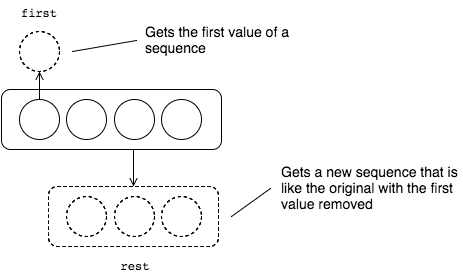

The diagram above was exported from draw.io. Its source (the exported page's mxGraphModel, read from the mxfile embedded in the PNG):
<mxGraphModel dx="1380" dy="1947" grid="0" gridSize="10" guides="1" tooltips="1" connect="1" arrows="1" fold="1" page="1" pageScale="1" pageWidth="826" pageHeight="1169" background="#ffffff" math="0" shadow="0">
  <root>
    <mxCell id="0" />
    <mxCell id="1" parent="0" />
    <mxCell id="2" value="" style="group" vertex="1" connectable="0" parent="1">
      <mxGeometry x="73" y="260" width="458" height="273" as="geometry" />
    </mxCell>
    <mxCell id="3" value="" style="rounded=1;whiteSpace=wrap;html=1;strokeColor=#000000;strokeWidth=1;fillColor=none;gradientColor=none;fontFamily=Verdana;fontSize=10;fontColor=#000000;align=center;" vertex="1" parent="2">
      <mxGeometry y="88" width="220" height="60" as="geometry" />
    </mxCell>
    <mxCell id="4" value="" style="ellipse;whiteSpace=wrap;html=1;rounded=0;strokeColor=#000000;strokeWidth=1;fillColor=none;gradientColor=none;fontFamily=Verdana;fontSize=10;fontColor=#000000;align=center;" vertex="1" parent="2">
      <mxGeometry x="160" y="98" width="40" height="40" as="geometry" />
    </mxCell>
    <mxCell id="5" value="" style="ellipse;whiteSpace=wrap;html=1;rounded=0;strokeColor=#000000;strokeWidth=1;fillColor=none;gradientColor=none;fontFamily=Verdana;fontSize=10;fontColor=#000000;align=center;" vertex="1" parent="2">
      <mxGeometry x="113" y="98" width="40" height="40" as="geometry" />
    </mxCell>
    <mxCell id="6" value="" style="ellipse;whiteSpace=wrap;html=1;rounded=0;strokeColor=#000000;strokeWidth=1;fillColor=none;gradientColor=none;fontFamily=Verdana;fontSize=10;fontColor=#000000;align=center;" vertex="1" parent="2">
      <mxGeometry x="65" y="98" width="40" height="40" as="geometry" />
    </mxCell>
    <mxCell id="7" value="" style="ellipse;whiteSpace=wrap;html=1;rounded=0;strokeColor=#000000;strokeWidth=1;fillColor=none;gradientColor=none;fontFamily=Verdana;fontSize=10;fontColor=#000000;align=center;" vertex="1" parent="2">
      <mxGeometry x="18" y="98" width="40" height="40" as="geometry" />
    </mxCell>
    <mxCell id="8" style="edgeStyle=none;html=1;endArrow=none;endFill=0;jettySize=auto;orthogonalLoop=1;strokeColor=#000000;strokeWidth=1;fontFamily=Helvetica;fontSize=14;fontColor=#000000;align=center;" edge="1" parent="2">
      <mxGeometry relative="1" as="geometry">
        <mxPoint x="71" y="50" as="sourcePoint" />
        <mxPoint x="135" y="39" as="targetPoint" />
      </mxGeometry>
    </mxCell>
    <mxCell id="9" value="" style="ellipse;whiteSpace=wrap;html=1;rounded=0;strokeColor=#000000;strokeWidth=1;fillColor=none;gradientColor=none;fontFamily=Verdana;fontSize=10;fontColor=#000000;align=center;dashed=1;" vertex="1" parent="2">
      <mxGeometry x="18" y="30" width="40" height="40" as="geometry" />
    </mxCell>
    <mxCell id="11" style="edgeStyle=none;html=1;endArrow=none;endFill=0;jettySize=auto;orthogonalLoop=1;strokeColor=#000000;strokeWidth=1;fontFamily=Helvetica;fontSize=14;fontColor=#000000;align=center;" edge="1" parent="2">
      <mxGeometry relative="1" as="geometry">
        <mxPoint x="230" y="215" as="sourcePoint" />
        <mxPoint x="269" y="187" as="targetPoint" />
      </mxGeometry>
    </mxCell>
    <mxCell id="12" value="" style="rounded=1;whiteSpace=wrap;html=1;strokeColor=#000000;strokeWidth=1;fillColor=none;gradientColor=none;fontFamily=Verdana;fontSize=10;fontColor=#000000;align=center;dashed=1;" vertex="1" parent="2">
      <mxGeometry x="47" y="185" width="170" height="60" as="geometry" />
    </mxCell>
    <mxCell id="13" value="" style="ellipse;whiteSpace=wrap;html=1;rounded=0;strokeColor=#000000;strokeWidth=1;fillColor=none;gradientColor=none;fontFamily=Verdana;fontSize=10;fontColor=#000000;align=center;dashed=1;" vertex="1" parent="2">
      <mxGeometry x="65" y="195" width="40" height="40" as="geometry" />
    </mxCell>
    <mxCell id="14" value="" style="ellipse;whiteSpace=wrap;html=1;rounded=0;strokeColor=#000000;strokeWidth=1;fillColor=none;gradientColor=none;fontFamily=Verdana;fontSize=10;fontColor=#000000;align=center;dashed=1;" vertex="1" parent="2">
      <mxGeometry x="113" y="195" width="40" height="40" as="geometry" />
    </mxCell>
    <mxCell id="15" value="" style="ellipse;whiteSpace=wrap;html=1;rounded=0;strokeColor=#000000;strokeWidth=1;fillColor=none;gradientColor=none;fontFamily=Verdana;fontSize=10;fontColor=#000000;align=center;dashed=1;" vertex="1" parent="2">
      <mxGeometry x="160" y="195" width="40" height="40" as="geometry" />
    </mxCell>
    <mxCell id="16" value="first" style="text;html=1;strokeColor=none;fillColor=none;align=center;verticalAlign=middle;whiteSpace=wrap;overflow=hidden;rounded=1;fontFamily=Courier;fontSize=12;fontColor=#000000;" vertex="1" parent="2">
      <mxGeometry x="18" width="40" height="20" as="geometry" />
    </mxCell>
    <mxCell id="17" value="rest" style="text;html=1;strokeColor=none;fillColor=none;align=center;verticalAlign=middle;whiteSpace=wrap;overflow=hidden;rounded=1;fontFamily=Courier;fontSize=12;fontColor=#000000;" vertex="1" parent="2">
      <mxGeometry x="113" y="253" width="40" height="20" as="geometry" />
    </mxCell>
    <mxCell id="18" style="edgeStyle=none;html=1;entryX=0.5;entryY=0;endArrow=open;endFill=0;jettySize=auto;orthogonalLoop=1;strokeColor=#000000;fontFamily=Verdana;fontSize=10;fontColor=#000000;" edge="1" parent="2" target="30">
      <mxGeometry x="45" y="136" as="geometry">
        <mxPoint x="132" y="148" as="sourcePoint" />
        <mxPoint x="45" y="172" as="targetPoint" />
      </mxGeometry>
    </mxCell>
    <mxCell id="19" value="Gets the first value of a sequence" style="text;html=1;strokeColor=none;fillColor=none;align=left;verticalAlign=middle;whiteSpace=wrap;rounded=0;shadow=0;glass=0;fontFamily=Helvetica;fontSize=14;fontColor=#000000;" vertex="1" parent="2">
      <mxGeometry x="142" y="15" width="150" height="47" as="geometry" />
    </mxCell>
    <mxCell id="20" value="Gets a new sequence that is like the original with the first value removed" style="text;html=1;strokeColor=none;fillColor=none;align=left;verticalAlign=middle;whiteSpace=wrap;rounded=0;shadow=0;glass=0;fontFamily=Helvetica;fontSize=14;fontColor=#000000;" vertex="1" parent="2">
      <mxGeometry x="278" y="157" width="180" height="59" as="geometry" />
    </mxCell>
    <mxCell id="21" value="" style="rounded=1;whiteSpace=wrap;html=1;strokeColor=#000000;strokeWidth=1;fillColor=none;gradientColor=none;fontFamily=Verdana;fontSize=10;fontColor=#000000;align=center;" vertex="1" parent="1">
      <mxGeometry x="73" y="348" width="220" height="60" as="geometry" />
    </mxCell>
    <mxCell id="22" value="" style="ellipse;whiteSpace=wrap;html=1;rounded=0;strokeColor=#000000;strokeWidth=1;fillColor=none;gradientColor=none;fontFamily=Verdana;fontSize=10;fontColor=#000000;align=center;" vertex="1" parent="1">
      <mxGeometry x="233" y="358" width="40" height="40" as="geometry" />
    </mxCell>
    <mxCell id="23" value="" style="ellipse;whiteSpace=wrap;html=1;rounded=0;strokeColor=#000000;strokeWidth=1;fillColor=none;gradientColor=none;fontFamily=Verdana;fontSize=10;fontColor=#000000;align=center;" vertex="1" parent="1">
      <mxGeometry x="186" y="358" width="40" height="40" as="geometry" />
    </mxCell>
    <mxCell id="24" value="" style="ellipse;whiteSpace=wrap;html=1;rounded=0;strokeColor=#000000;strokeWidth=1;fillColor=none;gradientColor=none;fontFamily=Verdana;fontSize=10;fontColor=#000000;align=center;" vertex="1" parent="1">
      <mxGeometry x="138" y="358" width="40" height="40" as="geometry" />
    </mxCell>
    <mxCell id="25" value="" style="ellipse;whiteSpace=wrap;html=1;rounded=0;strokeColor=#000000;strokeWidth=1;fillColor=none;gradientColor=none;fontFamily=Verdana;fontSize=10;fontColor=#000000;align=center;" vertex="1" parent="1">
      <mxGeometry x="91" y="358" width="40" height="40" as="geometry" />
    </mxCell>
    <mxCell id="26" style="edgeStyle=none;html=1;endArrow=none;endFill=0;jettySize=auto;orthogonalLoop=1;strokeColor=#000000;strokeWidth=1;fontFamily=Helvetica;fontSize=14;fontColor=#000000;align=center;" edge="1" parent="1">
      <mxGeometry x="144" y="299" as="geometry">
        <mxPoint x="144" y="310" as="sourcePoint" />
        <mxPoint x="208" y="299" as="targetPoint" />
      </mxGeometry>
    </mxCell>
    <mxCell id="27" value="" style="ellipse;whiteSpace=wrap;html=1;rounded=0;strokeColor=#000000;strokeWidth=1;fillColor=none;gradientColor=none;fontFamily=Verdana;fontSize=10;fontColor=#000000;align=center;dashed=1;" vertex="1" parent="1">
      <mxGeometry x="91" y="290" width="40" height="40" as="geometry" />
    </mxCell>
    <mxCell id="10" style="edgeStyle=none;html=1;exitX=0.5;exitY=0;endArrow=open;endFill=0;jettySize=auto;orthogonalLoop=1;strokeColor=#000000;fontFamily=Verdana;fontSize=10;fontColor=#000000;" edge="1" parent="1" source="25" target="27">
      <mxGeometry relative="1" as="geometry">
        <mxPoint x="111" y="320" as="targetPoint" />
      </mxGeometry>
    </mxCell>
    <mxCell id="28" style="edgeStyle=none;html=1;exitX=0.5;exitY=0;endArrow=open;endFill=0;jettySize=auto;orthogonalLoop=1;strokeColor=#000000;fontFamily=Verdana;fontSize=10;fontColor=#000000;" edge="1" source="25" target="27" parent="1">
      <mxGeometry x="111" y="330" as="geometry">
        <mxPoint x="38" y="60" as="targetPoint" />
      </mxGeometry>
    </mxCell>
    <mxCell id="29" style="edgeStyle=none;html=1;endArrow=none;endFill=0;jettySize=auto;orthogonalLoop=1;strokeColor=#000000;strokeWidth=1;fontFamily=Helvetica;fontSize=14;fontColor=#000000;align=center;" edge="1" parent="1">
      <mxGeometry x="303" y="447" as="geometry">
        <mxPoint x="303" y="475" as="sourcePoint" />
        <mxPoint x="342" y="447" as="targetPoint" />
      </mxGeometry>
    </mxCell>
    <mxCell id="30" value="" style="rounded=1;whiteSpace=wrap;html=1;strokeColor=#000000;strokeWidth=1;fillColor=none;gradientColor=none;fontFamily=Verdana;fontSize=10;fontColor=#000000;align=center;dashed=1;" vertex="1" parent="1">
      <mxGeometry x="120" y="445" width="170" height="60" as="geometry" />
    </mxCell>
    <mxCell id="31" value="" style="ellipse;whiteSpace=wrap;html=1;rounded=0;strokeColor=#000000;strokeWidth=1;fillColor=none;gradientColor=none;fontFamily=Verdana;fontSize=10;fontColor=#000000;align=center;dashed=1;" vertex="1" parent="1">
      <mxGeometry x="138" y="455" width="40" height="40" as="geometry" />
    </mxCell>
    <mxCell id="32" value="" style="ellipse;whiteSpace=wrap;html=1;rounded=0;strokeColor=#000000;strokeWidth=1;fillColor=none;gradientColor=none;fontFamily=Verdana;fontSize=10;fontColor=#000000;align=center;dashed=1;" vertex="1" parent="1">
      <mxGeometry x="186" y="455" width="40" height="40" as="geometry" />
    </mxCell>
    <mxCell id="33" value="" style="ellipse;whiteSpace=wrap;html=1;rounded=0;strokeColor=#000000;strokeWidth=1;fillColor=none;gradientColor=none;fontFamily=Verdana;fontSize=10;fontColor=#000000;align=center;dashed=1;" vertex="1" parent="1">
      <mxGeometry x="233" y="455" width="40" height="40" as="geometry" />
    </mxCell>
    <mxCell id="34" value="first" style="text;html=1;strokeColor=none;fillColor=none;align=center;verticalAlign=middle;whiteSpace=wrap;overflow=hidden;rounded=1;fontFamily=Courier;fontSize=12;fontColor=#000000;" vertex="1" parent="1">
      <mxGeometry x="91" y="260" width="40" height="20" as="geometry" />
    </mxCell>
    <mxCell id="35" value="rest" style="text;html=1;strokeColor=none;fillColor=none;align=center;verticalAlign=middle;whiteSpace=wrap;overflow=hidden;rounded=1;fontFamily=Courier;fontSize=12;fontColor=#000000;" vertex="1" parent="1">
      <mxGeometry x="186" y="513" width="40" height="20" as="geometry" />
    </mxCell>
    <mxCell id="36" style="edgeStyle=none;html=1;entryX=0.5;entryY=0;endArrow=open;endFill=0;jettySize=auto;orthogonalLoop=1;strokeColor=#000000;fontFamily=Verdana;fontSize=10;fontColor=#000000;" edge="1" target="30" parent="1">
      <mxGeometry x="45" y="136" as="geometry">
        <mxPoint x="205" y="408" as="sourcePoint" />
        <mxPoint x="45" y="172" as="targetPoint" />
      </mxGeometry>
    </mxCell>
    <mxCell id="37" value="Gets the first value of a sequence" style="text;html=1;strokeColor=none;fillColor=none;align=left;verticalAlign=middle;whiteSpace=wrap;rounded=0;shadow=0;glass=0;fontFamily=Helvetica;fontSize=14;fontColor=#000000;" vertex="1" parent="1">
      <mxGeometry x="215" y="275" width="150" height="47" as="geometry" />
    </mxCell>
    <mxCell id="38" value="Gets a new sequence that is like the original with the first value removed" style="text;html=1;strokeColor=none;fillColor=none;align=left;verticalAlign=middle;whiteSpace=wrap;rounded=0;shadow=0;glass=0;fontFamily=Helvetica;fontSize=14;fontColor=#000000;" vertex="1" parent="1">
      <mxGeometry x="351" y="417" width="180" height="59" as="geometry" />
    </mxCell>
  </root>
</mxGraphModel>